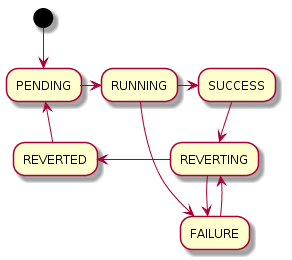

The diagram above was rendered by PlantUML. Its source (embedded in the PNG):
@startuml
(*) --> PENDING
PENDING -r> RUNNING
RUNNING -r> SUCCESS
RUNNING --> FAILURE
FAILURE --> REVERTING
SUCCESS --> REVERTING
REVERTING -l> REVERTED
REVERTING --> FAILURE
REVERTED -u> PENDING
@enduml